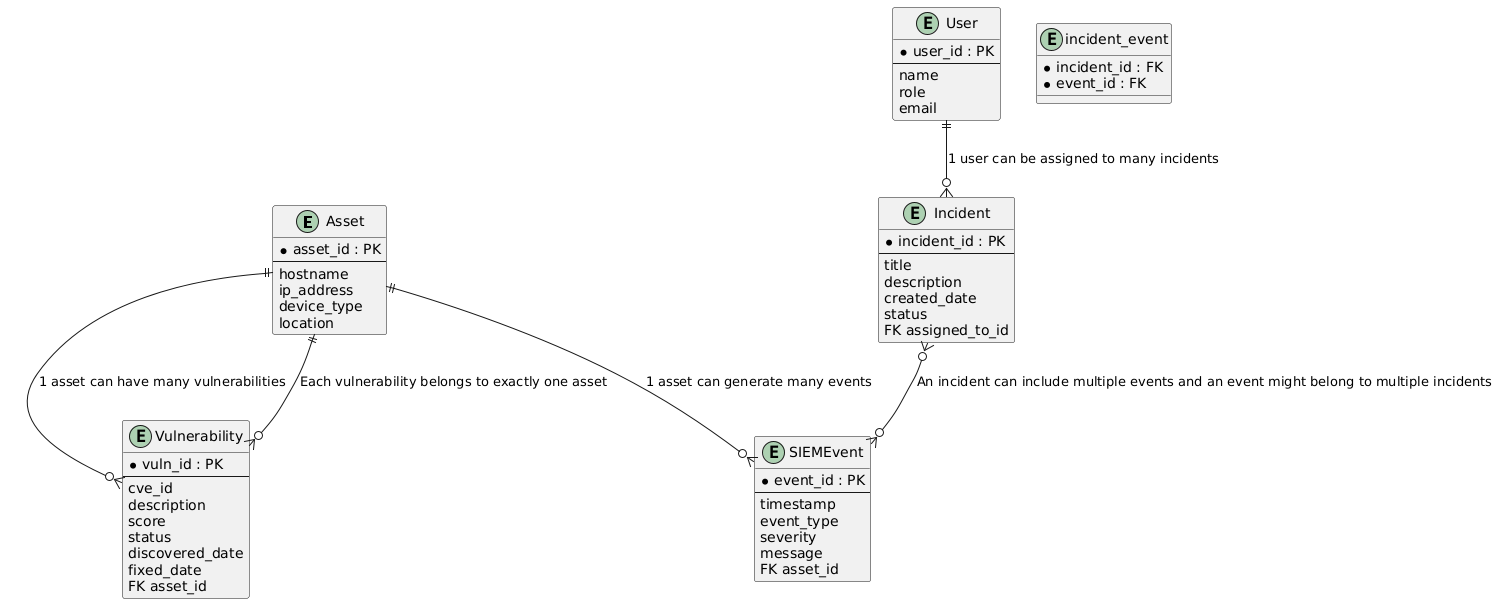

The diagram above was rendered by PlantUML. Its source (embedded in the PNG):
@startuml
entity Asset {
  * asset_id : PK
  --
  hostname
  ip_address
  device_type
  location
}

entity Vulnerability {
  * vuln_id : PK
  --
  cve_id
  description
  score
  status
  discovered_date
  fixed_date
  FK asset_id
}

entity SIEMEvent {
  * event_id : PK
  --
  timestamp
  event_type
  severity
  message
  FK asset_id
}

entity User {
  * user_id : PK
  --
  name
  role
  email
}

entity Incident {
  * incident_id : PK
  --
  title
  description
  created_date
  status
  FK assigned_to_id
}

' Junction table for many-to-many Incident and SIEMEvent
entity incident_event {
  * incident_id : FK
  * event_id : FK
}

' Relationships with cardinalities and commentary
Asset ||--o{ Vulnerability : "1 asset can have many vulnerabilities"
Asset ||--o{ SIEMEvent    : "1 asset can generate many events"
User  ||--o{ Incident     : "1 user can be assigned to many incidents"
Incident }o--o{ SIEMEvent    : "An incident can include multiple events and an event might belong to multiple incidents"
' Each vulnerability belongs to one asset
Vulnerability }o--|| Asset    : "Each vulnerability belongs to exactly one asset"
@enduml